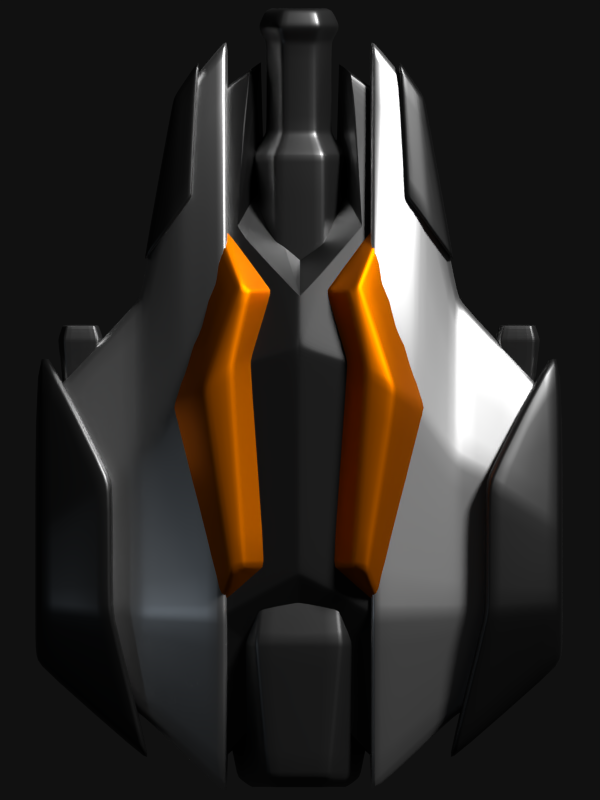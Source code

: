 # Source: blackdiamond.blend  (saved by Blender 2.93.20; exported with 4.5.12 LTS)
import bpy
from mathutils import Matrix  # noqa: F401  (used for matrix-valued properties, if any)

bpy.ops.wm.read_factory_settings(use_empty=True)
scene = bpy.context.scene
scene.name = 'Scene'

# ---- collections
col_collection_1 = bpy.data.collections.new('Collection 1'); scene.collection.children.link(col_collection_1)

# ---- materials (node trees are filled in below, after node groups)
mat_raw_metal = bpy.data.materials.new('Raw Metal')
mat_raw_metal.alpha_threshold = 0.0
mat_raw_metal.roughness = 0.5
mat_light_metal = bpy.data.materials.new('Light Metal')
mat_light_metal.alpha_threshold = 0.0
mat_light_metal.roughness = 0.5
mat_dark_metal = bpy.data.materials.new('Dark Metal')
mat_dark_metal.alpha_threshold = 0.0
mat_dark_metal.roughness = 0.5
mat_colorful_metal = bpy.data.materials.new('Colorful Metal')
mat_colorful_metal.alpha_threshold = 0.0
mat_colorful_metal.roughness = 0.5

# ---- material node trees
mat_raw_metal.use_nodes = True; mat_raw_metal.node_tree.nodes.clear()
_N = mat_raw_metal.node_tree.nodes; _L = mat_raw_metal.node_tree.links
n0 = _N.new('ShaderNodeOutputMaterial'); n0.name = 'Material Output'; n0.location = (300, 300)
n1 = _N.new('ShaderNodeBsdfPrincipled'); n1.name = 'Principled BSDF'; n1.location = (10, 300)
n1.width = 150
n1.subsurface_method = 'BURLEY'
n1.inputs[0].default_value = (0.2266, 0.2266, 0.2266, 1.0)
n1.inputs[1].default_value = 1.0
n1.inputs[2].default_value = 0.4034
n1.inputs[3].default_value = 1.45
n1.inputs[9].default_value = (1.0, 1.0, 1.0)
n1.inputs[27].default_value = (0.0, 0.0, 0.0, 1.0)
n1.inputs[28].default_value = 1.0
_L.new(n1.outputs[0], n0.inputs[0])
n0.is_active_output = True
mat_light_metal.use_nodes = True; mat_light_metal.node_tree.nodes.clear()
_N = mat_light_metal.node_tree.nodes; _L = mat_light_metal.node_tree.links
n0 = _N.new('ShaderNodeOutputMaterial'); n0.name = 'Material Output'; n0.location = (300, 300)
n1 = _N.new('ShaderNodeBsdfPrincipled'); n1.name = 'Principled BSDF'; n1.location = (10, 300)
n1.width = 150
n1.subsurface_method = 'BURLEY'
n1.inputs[0].default_value = (1.0, 1.0, 1.0, 1.0)
n1.inputs[1].default_value = 1.0
n1.inputs[2].default_value = 0.4
n1.inputs[3].default_value = 1.45
n1.inputs[9].default_value = (1.0, 1.0, 1.0)
n1.inputs[27].default_value = (0.0, 0.0, 0.0, 1.0)
n1.inputs[28].default_value = 1.0
_L.new(n1.outputs[0], n0.inputs[0])
n0.is_active_output = True
mat_dark_metal.use_nodes = True; mat_dark_metal.node_tree.nodes.clear()
_N = mat_dark_metal.node_tree.nodes; _L = mat_dark_metal.node_tree.links
n0 = _N.new('ShaderNodeOutputMaterial'); n0.name = 'Material Output'; n0.location = (300, 300)
n1 = _N.new('ShaderNodeBsdfPrincipled'); n1.name = 'Principled BSDF'; n1.location = (10, 300)
n1.width = 150
n1.subsurface_method = 'BURLEY'
n1.inputs[0].default_value = (0.1107, 0.1107, 0.1107, 1.0)
n1.inputs[1].default_value = 1.0
n1.inputs[2].default_value = 0.4
n1.inputs[3].default_value = 1.45
n1.inputs[9].default_value = (1.0, 1.0, 1.0)
n1.inputs[13].default_value = 0.7414
n1.inputs[27].default_value = (0.0, 0.0, 0.0, 1.0)
n1.inputs[28].default_value = 1.0
_L.new(n1.outputs[0], n0.inputs[0])
n0.is_active_output = True
mat_colorful_metal.use_nodes = True; mat_colorful_metal.node_tree.nodes.clear()
_N = mat_colorful_metal.node_tree.nodes; _L = mat_colorful_metal.node_tree.links
n0 = _N.new('ShaderNodeOutputMaterial'); n0.name = 'Material Output'; n0.location = (300, 300)
n1 = _N.new('ShaderNodeBsdfPrincipled'); n1.name = 'Principled BSDF'; n1.location = (10, 300)
n1.width = 150
n1.subsurface_method = 'BURLEY'
n1.inputs[0].default_value = (1.0, 0.2501, 0.0, 1.0)
n1.inputs[1].default_value = 1.0
n1.inputs[2].default_value = 0.5248
n1.inputs[3].default_value = 1.45
n1.inputs[9].default_value = (1.0, 1.0, 1.0)
n1.inputs[27].default_value = (0.0, 0.0, 0.0, 1.0)
n1.inputs[28].default_value = 1.0
_L.new(n1.outputs[0], n0.inputs[0])
n0.is_active_output = True

# ---- world
world_world = bpy.data.worlds.new('World'); scene.world = world_world
world_world.color = (0.005605, 0.005605, 0.005605)
world_world.use_sun_shadow = False
world_world.sun_shadow_jitter_overblur = 0.0
world_world.cycles.sampling_method = 'MANUAL'
world_world.cycles.sample_map_resolution = 256

# ---- cameras
cam_camera = bpy.data.cameras.new('Camera')
cam_camera.type = 'ORTHO'
cam_camera.clip_end = 100.0
cam_camera.lens = 35.0
cam_camera.sensor_width = 32.0
cam_camera.sensor_height = 18.0
cam_camera.ortho_scale = 12.0
cam_camera.dof.focus_distance = 0.0
cam_camera.dof.aperture_fstop = 128.0

# ---- lights
light_point = bpy.data.lights.new('Point', 'POINT')
light_point.color = (0.7187, 0.8527, 1.0)
light_point.transmission_factor = 0.0
light_point.energy = 100.0
light_point.shadow_buffer_clip_start = 0.5
light_point.shadow_soft_size = 0.1
light_point.shadow_maximum_resolution = 0.006
light_point.use_absolute_resolution = True
light_point.cycles.use_multiple_importance_sampling = False
light_sun = bpy.data.lights.new('Sun', 'SUN')
light_sun.transmission_factor = 0.0
light_sun.angle = 0.1993
light_sun.energy = 3.0
light_sun.shadow_buffer_clip_start = 0.5
light_sun.shadow_soft_size = 0.1
light_sun.shadow_cascade_max_distance = 1000.0
light_sun.cycles.use_multiple_importance_sampling = False

# ---- meshes
me_cone = bpy.data.meshes.new('Cone')
me_cone.from_pydata([(-0.2828, 0.659, 0.4112), (0.2814, 0.659, 0.4112), (0.5635, -0.006481, 0.4112), (0.2814, -0.672, 0.4112), (-0.0006726, -0.006481, 2.723), (-0.2828, -0.672, 0.4112), (-0.5649, -0.006481, 0.4112), (-0.2039, 0.473, -0.3206), (0.2026, 0.473, -0.3206), (0.4058, -0.006481, -0.3206), (0.2026, -0.4859, -0.3206), (-0.2039, -0.4859, -0.3206), (-0.4072, -0.006481, -0.3206), (-0.1452, 0.3345, -0.3878), (0.1439, 0.3345, -0.3878), (0.2884, -0.006481, -0.3878), (0.1439, -0.3474, -0.3878), (-0.1452, -0.3474, -0.3878), (-0.2897, -0.006481, -0.3878), (-0.1452, 0.3345, -0.05797), (0.1439, 0.3345, -0.05797), (-0.2897, -0.006481, -0.05797), (0.2884, -0.006481, -0.05797), (0.1439, -0.3474, -0.05797), (-0.1452, -0.3474, -0.05797)], [], [(0, 4, 1), (1, 4, 2), (2, 4, 3), (3, 4, 5), (5, 4, 6), (6, 4, 0), (15, 16, 23, 22), (0, 1, 8, 7), (1, 2, 9, 8), (2, 3, 10, 9), (3, 5, 11, 10), (5, 6, 12, 11), (6, 0, 7, 12), (7, 8, 14, 13), (8, 9, 15, 14), (9, 10, 16, 15), (10, 11, 17, 16), (11, 12, 18, 17), (12, 7, 13, 18), (19, 20, 22, 23, 24, 21), (18, 13, 19, 21), (16, 17, 24, 23), (14, 15, 22, 20), (13, 14, 20, 19), (17, 18, 21, 24)])
me_cone.polygons.foreach_set('use_smooth', [True] * 25)
_uv = me_cone.uv_layers.new(name='UVMap')
_uv.uv.foreach_set('vector', [0.25, 0.49, 0.25, 0.25, 0.4578, 0.37, 0.4578, 0.37, 0.25, 0.25, 0.4578, 0.13, 0.4578, 0.13, 0.25, 0.25, 0.25, 0.01, 0.25, 0.01, 0.25, 0.25, 0.04215, 0.13, 0.04215, 0.13, 0.25, 0.25, 0.04215, 0.37, 0.04215, 0.37, 0.25, 0.25, 0.25, 0.49, 0.8699, 0.1808, 0.75, 0.1115, 0.75, 0.1115, 0.8699, 0.1808, 0.75, 0.49, 0.9578, 0.37, 0.9578, 0.37, 0.75, 0.49, 0.9578, 0.37, 0.9578, 0.13, 0.9578, 0.13, 0.9578, 0.37, 0.9578, 0.13, 0.75, 0.01, 0.75, 0.01, 0.9578, 0.13, 0.75, 0.01, 0.5422, 0.13, 0.5422, 0.13, 0.75, 0.01, 0.5422, 0.13, 0.5422, 0.37, 0.5422, 0.37, 0.5422, 0.13, 0.5422, 0.37, 0.75, 0.49, 0.75, 0.49, 0.5422, 0.37, 0.75, 0.49, 0.9578, 0.37, 0.8699, 0.3192, 0.75, 0.3885, 0.9578, 0.37, 0.9578, 0.13, 0.8699, 0.1808, 0.8699, 0.3192, 0.9578, 0.13, 0.75, 0.01, 0.75, 0.1115, 0.8699, 0.1808, 0.75, 0.01, 0.5422, 0.13, 0.6301, 0.1808, 0.75, 0.1115, 0.5422, 0.13, 0.5422, 0.37, 0.6301, 0.3192, 0.6301, 0.1808, 0.5422, 0.37, 0.75, 0.49, 0.75, 0.3885, 0.6301, 0.3192, 0.75, 0.3885, 0.8699, 0.3192, 0.8699, 0.1808, 0.75, 0.1115, 0.6301, 0.1808, 0.6301, 0.3192, 0.6301, 0.3192, 0.75, 0.3885, 0.75, 0.3885, 0.6301, 0.3192, 0.75, 0.1115, 0.6301, 0.1808, 0.6301, 0.1808, 0.75, 0.1115, 0.8699, 0.3192, 0.8699, 0.1808, 0.8699, 0.1808, 0.8699, 0.3192, 0.75, 0.3885, 0.8699, 0.3192, 0.8699, 0.3192, 0.75, 0.3885, 0.6301, 0.1808, 0.6301, 0.3192, 0.6301, 0.3192, 0.6301, 0.1808])
me_cone.materials.append(mat_raw_metal)
me_cone.use_remesh_preserve_volume = False
me_cone.use_remesh_preserve_attributes = False
me_cone.use_mirror_vertex_groups = False
me_cone.update()
me_cube_005 = bpy.data.meshes.new('Cube.005')
me_cube_005.from_pydata([(0.7839, -3.023, -0.3307), (0.7839, -3.023, 0.3307), (0.7839, 3.258, -0.4297), (0.7839, 3.258, -0.07902), (2.744, -1.952, -0.126), (2.744, -1.952, 0.126), (2.744, 0.3149, -0.126), (2.744, 0.3149, 0.126), (0.7839, 0.8019, -0.8936), (0.7839, -1.532, -0.8936), (0.7839, -1.532, 0.8936), (0.7839, 0.8019, 0.8936), (2.744, -1.384, -0.3404), (2.744, -0.5785, -0.3404), (2.744, -0.5785, 0.3404), (2.744, -1.384, 0.3404), (1.764, 1.084, -0.1204), (1.764, 1.084, 0.1204), (1.764, -2.332, -0.1825), (1.764, -2.332, 0.1825), (1.764, -0.2543, 0.4931), (1.764, -1.509, 0.4931), (1.764, -0.2543, -0.4931), (1.764, -1.509, -0.4931), (1.347, 2.744, -0.275), (1.274, -2.678, 0.2566), (1.274, 0.2738, -0.6933), (1.274, -1.52, -0.6933), (1.347, 2.744, 0.02069), (1.274, -2.678, -0.2566), (1.274, 0.2738, 0.6933), (1.274, -1.52, 0.6933)], [], [(8, 11, 3, 2), (12, 15, 5, 4), (16, 17, 7, 6), (29, 25, 1, 0), (23, 12, 4, 18), (31, 10, 1, 25), (28, 3, 11, 30), (30, 11, 10, 31), (16, 6, 13, 22), (6, 7, 14, 13), (13, 14, 15, 12), (0, 1, 10, 9), (9, 10, 11, 8), (22, 13, 12, 23), (26, 22, 23, 27), (24, 16, 22, 26), (14, 20, 21, 15), (7, 17, 20, 14), (15, 21, 19, 5), (27, 23, 18, 29), (4, 5, 19, 18), (24, 28, 17, 16), (2, 3, 28, 24), (9, 27, 29, 0), (2, 24, 26, 8), (8, 26, 27, 9), (20, 30, 31, 21), (17, 28, 30, 20), (21, 31, 25, 19), (18, 19, 25, 29)])
me_cube_005.polygons.foreach_set('use_smooth', [True] * 30)
_uv = me_cube_005.uv_layers.new(name='UVMap')
_uv.uv.foreach_set('vector', [0.375, 0.1439, 0.625, 0.1439, 0.625, 0.25, 0.375, 0.25, 0.375, 0.6667, 0.625, 0.6667, 0.625, 0.75, 0.375, 0.75, 0.375, 0.375, 0.625, 0.375, 0.625, 0.5, 0.375, 0.5, 0.375, 0.9375, 0.625, 0.9375, 0.625, 1.0, 0.375, 1.0, 0.25, 0.6667, 0.375, 0.6667, 0.375, 0.75, 0.25, 0.75, 0.8125, 0.6667, 0.875, 0.6667, 0.875, 0.75, 0.8125, 0.75, 0.8125, 0.5, 0.875, 0.5, 0.875, 0.6061, 0.8125, 0.6004, 0.8125, 0.6004, 0.875, 0.6061, 0.875, 0.6667, 0.8125, 0.6667, 0.25, 0.5, 0.375, 0.5, 0.375, 0.5833, 0.25, 0.5947, 0.375, 0.5, 0.625, 0.5, 0.625, 0.5833, 0.375, 0.5833, 0.375, 0.5833, 0.625, 0.5833, 0.625, 0.6667, 0.375, 0.6667, 0.375, 0.0, 0.625, 0.0, 0.625, 0.08333, 0.375, 0.08333, 0.375, 0.08333, 0.625, 0.08333, 0.625, 0.1439, 0.375, 0.1439, 0.25, 0.5947, 0.375, 0.5833, 0.375, 0.6667, 0.25, 0.6667, 0.1875, 0.6004, 0.25, 0.5947, 0.25, 0.6667, 0.1875, 0.6667, 0.1875, 0.5, 0.25, 0.5, 0.25, 0.5947, 0.1875, 0.6004, 0.625, 0.5833, 0.75, 0.5947, 0.75, 0.6667, 0.625, 0.6667, 0.625, 0.5, 0.75, 0.5, 0.75, 0.5947, 0.625, 0.5833, 0.625, 0.6667, 0.75, 0.6667, 0.75, 0.75, 0.625, 0.75, 0.1875, 0.6667, 0.25, 0.6667, 0.25, 0.75, 0.1875, 0.75, 0.375, 0.75, 0.625, 0.75, 0.625, 0.875, 0.375, 0.875, 0.375, 0.3125, 0.625, 0.3125, 0.625, 0.375, 0.375, 0.375, 0.375, 0.25, 0.625, 0.25, 0.625, 0.3125, 0.375, 0.3125, 0.125, 0.6667, 0.1875, 0.6667, 0.1875, 0.75, 0.125, 0.75, 0.125, 0.5, 0.1875, 0.5, 0.1875, 0.6004, 0.125, 0.6061, 0.125, 0.6061, 0.1875, 0.6004, 0.1875, 0.6667, 0.125, 0.6667, 0.75, 0.5947, 0.8125, 0.6004, 0.8125, 0.6667, 0.75, 0.6667, 0.75, 0.5, 0.8125, 0.5, 0.8125, 0.6004, 0.75, 0.5947, 0.75, 0.6667, 0.8125, 0.6667, 0.8125, 0.75, 0.75, 0.75, 0.375, 0.875, 0.625, 0.875, 0.625, 0.9375, 0.375, 0.9375])
me_cube_005.materials.append(mat_light_metal)
me_cube_005.use_remesh_preserve_volume = False
me_cube_005.use_remesh_preserve_attributes = False
me_cube_005.use_mirror_vertex_groups = False
me_cube_005.update()
me_cube_004 = bpy.data.meshes.new('Cube.004')
me_cube_004.from_pydata([(-0.9045, -2.728, -0.346), (-0.9045, -2.728, 0.3462), (-0.9045, 3.542, -0.4486), (-0.9045, 3.542, -0.06047), (0.8981, -2.728, -0.346), (0.8981, -2.728, 0.3462), (0.8981, 3.542, -0.4486), (0.8981, 3.542, -0.06047), (-0.003215, 4.078, -0.422), (-0.003215, 4.078, -0.08703), (-0.003215, -2.003, -0.4112), (-0.003215, -2.003, 0.4114), (-0.9045, 1.427, -0.7949), (-0.9045, -1.354, -0.7949), (-0.9045, -1.354, 0.7951), (-0.9045, 0.939, 0.7951), (0.8981, -1.354, -0.7949), (0.8981, 1.427, -0.7949), (0.8981, 0.939, 0.7951), (0.8981, -1.354, 0.7951), (-0.003215, 1.167, 0.8945), (-0.003215, -0.9378, 0.8945), (-0.003215, 1.718, -1.006), (-0.003215, -0.9378, -1.006)], [], [(12, 15, 3, 2), (8, 9, 7, 6), (16, 19, 5, 4), (10, 11, 1, 0), (16, 10, 23), (14, 11, 21), (19, 11, 5), (13, 10, 0), (4, 5, 11, 10), (2, 3, 9, 8), (2, 22, 12), (12, 22, 23, 13), (7, 20, 18), (18, 20, 21, 19), (3, 20, 9), (20, 15, 14, 21), (6, 22, 8), (22, 17, 16, 23), (6, 7, 18, 17), (17, 18, 19, 16), (0, 1, 14, 13), (13, 14, 15, 12), (7, 9, 20), (3, 15, 20), (2, 8, 22), (6, 17, 22), (16, 4, 10), (14, 1, 11), (19, 21, 11), (13, 23, 10)])
_uv = me_cube_004.uv_layers.new(name='UVMap')
_uv.uv.foreach_set('vector', [0.375, 0.1411, 0.625, 0.1411, 0.625, 0.25, 0.375, 0.25, 0.375, 0.375, 0.625, 0.375, 0.625, 0.5, 0.375, 0.5, 0.375, 0.6667, 0.625, 0.6667, 0.625, 0.75, 0.375, 0.75, 0.375, 0.875, 0.625, 0.875, 0.625, 1.0, 0.375, 1.0, 0.375, 0.6667, 0.25, 0.75, 0.25, 0.6667, 0.875, 0.6667, 0.75, 0.75, 0.75, 0.6667, 0.625, 0.6667, 0.75, 0.75, 0.625, 0.75, 0.125, 0.6667, 0.25, 0.75, 0.125, 0.75, 0.375, 0.75, 0.625, 0.75, 0.625, 0.875, 0.375, 0.875, 0.375, 0.25, 0.625, 0.25, 0.625, 0.375, 0.375, 0.375, 0.125, 0.5, 0.25, 0.5833, 0.125, 0.6089, 0.125, 0.6089, 0.25, 0.5833, 0.25, 0.6667, 0.125, 0.6667, 0.625, 0.5, 0.75, 0.5833, 0.625, 0.6089, 0.625, 0.6089, 0.75, 0.5833, 0.75, 0.6667, 0.625, 0.6667, 0.875, 0.5, 0.75, 0.5833, 0.75, 0.5, 0.75, 0.5833, 0.875, 0.6089, 0.875, 0.6667, 0.75, 0.6667, 0.375, 0.5, 0.25, 0.5833, 0.25, 0.5, 0.25, 0.5833, 0.375, 0.6089, 0.375, 0.6667, 0.25, 0.6667, 0.375, 0.5, 0.625, 0.5, 0.625, 0.6089, 0.375, 0.6089, 0.375, 0.6089, 0.625, 0.6089, 0.625, 0.6667, 0.375, 0.6667, 0.375, 0.0, 0.625, 0.0, 0.625, 0.08333, 0.375, 0.08333, 0.375, 0.08333, 0.625, 0.08333, 0.625, 0.1411, 0.375, 0.1411, 0.625, 0.5, 0.75, 0.5, 0.75, 0.5833, 0.875, 0.5, 0.875, 0.6089, 0.75, 0.5833, 0.125, 0.5, 0.25, 0.5, 0.25, 0.5833, 0.375, 0.5, 0.375, 0.6089, 0.25, 0.5833, 0.375, 0.6667, 0.375, 0.75, 0.25, 0.75, 0.875, 0.6667, 0.875, 0.75, 0.75, 0.75, 0.625, 0.6667, 0.75, 0.6667, 0.75, 0.75, 0.125, 0.6667, 0.25, 0.6667, 0.25, 0.75])
me_cube_004.materials.append(mat_dark_metal)
me_cube_004.use_remesh_preserve_volume = False
me_cube_004.use_remesh_preserve_attributes = False
me_cube_004.use_mirror_vertex_groups = False
me_cube_004.update()
me_cylinder_004 = bpy.data.meshes.new('Cylinder.004')
me_cylinder_004.from_pydata([(-0.3964, -1.995e-07, -1.237), (-0.3158, -2.648e-07, -0.06719), (-0.1982, 0.3433, -1.237), (-0.1579, 0.2735, -0.06719), (0.1982, 0.3433, -1.237), (0.1579, 0.2735, -0.0672), (0.3964, -3.718e-07, -1.237), (0.3158, -2.648e-07, -0.0672), (0.1982, -0.3433, -1.237), (0.1579, -0.2735, -0.06719), (-0.1982, -0.3433, -1.237), (-0.1579, -0.2735, -0.06719), (-0.1579, 0.2735, -1.066), (0.1579, 0.2735, -1.066), (0.3158, -2.078e-07, -1.066), (0.1579, -0.2735, -1.066), (-0.1579, -0.2735, -1.066), (-0.3158, -2.078e-07, -1.066), (-0.2148, -1.991e-07, -1.439), (-0.1074, 0.1861, -1.439), (0.1074, 0.1861, -1.439), (0.2148, -3.714e-07, -1.439), (0.1074, -0.1861, -1.439), (-0.1074, -0.1861, -1.439), (-0.2359, 0.4087, 0.1748), (-0.4719, 8.705e-08, 0.1748), (0.2359, 0.4087, 0.1748), (0.4719, 8.705e-08, 0.1748), (0.2359, -0.4087, 0.1748), (-0.2359, -0.4087, 0.1748), (-0.2359, 0.4087, 2.776), (-0.4719, 4.963e-07, 2.776), (0.2359, 0.4087, 2.776), (0.4719, 4.963e-07, 2.776), (0.2359, -0.4087, 2.776), (-0.2359, -0.4087, 2.776), (-0.06134, 0.1063, 3.273), (-0.1227, 1.02e-06, 3.273), (0.06135, 0.1063, 3.273), (0.1227, 8.554e-07, 3.273), (0.06135, -0.1063, 3.273), (-0.06134, -0.1063, 3.273), (-0.3158, -1.991e-07, -1.439), (-0.1579, 0.2735, -1.439), (0.1579, 0.2735, -1.439), (0.3158, -3.714e-07, -1.439), (0.1579, -0.2735, -1.439), (-0.1579, -0.2735, -1.439), (-0.2148, -1.924e-07, -0.923), (-0.1074, 0.1861, -0.923), (0.1074, 0.1861, -0.923), (0.2148, -1.924e-07, -0.923), (0.1074, -0.1861, -0.923), (-0.1074, -0.1861, -0.923)], [], [(7, 5, 26, 27), (8, 10, 47, 46), (11, 1, 17, 16), (9, 11, 16, 15), (7, 9, 15, 14), (5, 7, 14, 13), (3, 5, 13, 12), (17, 1, 3, 12), (0, 17, 12, 2), (2, 12, 13, 4), (4, 13, 14, 6), (6, 14, 15, 8), (8, 15, 16, 10), (10, 16, 17, 0), (19, 20, 50, 49), (0, 2, 43, 42), (4, 6, 45, 44), (10, 0, 42, 47), (6, 8, 46, 45), (2, 4, 44, 43), (24, 25, 31, 30), (1, 11, 29, 25), (3, 1, 25, 24), (9, 7, 27, 28), (5, 3, 24, 26), (11, 9, 28, 29), (35, 34, 40, 41), (25, 29, 35, 31), (28, 27, 33, 34), (26, 24, 30, 32), (29, 28, 34, 35), (27, 26, 32, 33), (36, 37, 41, 40, 39, 38), (33, 32, 38, 39), (30, 31, 37, 36), (31, 35, 41, 37), (34, 33, 39, 40), (32, 30, 36, 38), (19, 18, 42, 43), (20, 19, 43, 44), (21, 20, 44, 45), (22, 21, 45, 46), (23, 22, 46, 47), (18, 23, 47, 42), (48, 49, 50, 51, 52, 53), (22, 23, 53, 52), (20, 21, 51, 50), (18, 19, 49, 48), (23, 18, 48, 53), (21, 22, 52, 51)])
me_cylinder_004.polygons.foreach_set('use_smooth', [True] * 50)
_uv = me_cylinder_004.uv_layers.new(name='UVMap')
_uv.uv.foreach_set('vector', [0.5, 1.0, 0.6667, 1.0, 0.6667, 1.0, 0.5, 1.0, 0.3333, 0.5, 0.1667, 0.5, 0.1667, 0.5, 0.3333, 0.5, 0.1667, 1.0, -8.941e-08, 1.0, -8.941e-08, 0.5148, 0.1667, 0.5148, 0.3333, 1.0, 0.1667, 1.0, 0.1667, 0.5148, 0.3333, 0.5148, 0.5, 1.0, 0.3333, 1.0, 0.3333, 0.5148, 0.5, 0.5148, 0.6667, 1.0, 0.5, 1.0, 0.5, 0.5148, 0.6667, 0.5148, 0.8333, 1.0, 0.6667, 1.0, 0.6667, 0.5148, 0.8333, 0.5148, 1.0, 0.5148, 1.0, 1.0, 0.8333, 1.0, 0.8333, 0.5148, 1.0, 0.5, 1.0, 0.5148, 0.8333, 0.5148, 0.8333, 0.5, 0.8333, 0.5, 0.8333, 0.5148, 0.6667, 0.5148, 0.6667, 0.5, 0.6667, 0.5, 0.6667, 0.5148, 0.5, 0.5148, 0.5, 0.5, 0.5, 0.5, 0.5, 0.5148, 0.3333, 0.5148, 0.3333, 0.5, 0.3333, 0.5, 0.3333, 0.5148, 0.1667, 0.5148, 0.1667, 0.5, 0.1667, 0.5, 0.1667, 0.5148, -8.941e-08, 0.5148, -8.941e-08, 0.5, 0.8914, 0.3316, 0.8914, 0.1684, 0.8914, 0.1684, 0.8914, 0.3316, 1.0, 0.5, 0.8333, 0.5, 0.8333, 0.5, 1.0, 0.5, 0.6667, 0.5, 0.5, 0.5, 0.5, 0.5, 0.6667, 0.5, 0.1667, 0.5, -8.941e-08, 0.5, -8.941e-08, 0.5, 0.1667, 0.5, 0.5, 0.5, 0.3333, 0.5, 0.3333, 0.5, 0.5, 0.5, 0.8333, 0.5, 0.6667, 0.5, 0.6667, 0.5, 0.8333, 0.5, 0.8333, 1.0, 1.0, 1.0, 1.0, 1.0, 0.8333, 1.0, -8.941e-08, 1.0, 0.1667, 1.0, 0.1667, 1.0, -8.941e-08, 1.0, 0.8333, 1.0, 1.0, 1.0, 1.0, 1.0, 0.8333, 1.0, 0.3333, 1.0, 0.5, 1.0, 0.5, 1.0, 0.3333, 1.0, 0.6667, 1.0, 0.8333, 1.0, 0.8333, 1.0, 0.6667, 1.0, 0.1667, 1.0, 0.3333, 1.0, 0.3333, 1.0, 0.1667, 1.0, 0.1667, 1.0, 0.3333, 1.0, 0.3333, 1.0, 0.1667, 1.0, -8.941e-08, 1.0, 0.1667, 1.0, 0.1667, 1.0, -8.941e-08, 1.0, 0.3333, 1.0, 0.5, 1.0, 0.5, 1.0, 0.3333, 1.0, 0.6667, 1.0, 0.8333, 1.0, 0.8333, 1.0, 0.6667, 1.0, 0.1667, 1.0, 0.3333, 1.0, 0.3333, 1.0, 0.1667, 1.0, 0.5, 1.0, 0.6667, 1.0, 0.6667, 1.0, 0.5, 1.0, 0.4578, 0.37, 0.25, 0.49, 0.04215, 0.37, 0.04215, 0.13, 0.25, 0.01, 0.4578, 0.13, 0.5, 1.0, 0.6667, 1.0, 0.6667, 1.0, 0.5, 1.0, 0.8333, 1.0, 1.0, 1.0, 1.0, 1.0, 0.8333, 1.0, -8.941e-08, 1.0, 0.1667, 1.0, 0.1667, 1.0, -8.941e-08, 1.0, 0.3333, 1.0, 0.5, 1.0, 0.5, 1.0, 0.3333, 1.0, 0.6667, 1.0, 0.8333, 1.0, 0.8333, 1.0, 0.6667, 1.0, 0.8914, 0.3316, 0.75, 0.4133, 0.75, 0.49, 0.9578, 0.37, 0.8914, 0.1684, 0.8914, 0.3316, 0.9578, 0.37, 0.9578, 0.13, 0.75, 0.08675, 0.8914, 0.1684, 0.9578, 0.13, 0.75, 0.01, 0.6086, 0.1684, 0.75, 0.08675, 0.75, 0.01, 0.5422, 0.13, 0.6086, 0.3316, 0.6086, 0.1684, 0.5422, 0.13, 0.5422, 0.37, 0.75, 0.4133, 0.6086, 0.3316, 0.5422, 0.37, 0.75, 0.49, 0.75, 0.4133, 0.8914, 0.3316, 0.8914, 0.1684, 0.75, 0.08675, 0.6086, 0.1684, 0.6086, 0.3316, 0.6086, 0.1684, 0.6086, 0.3316, 0.6086, 0.3316, 0.6086, 0.1684, 0.8914, 0.1684, 0.75, 0.08675, 0.75, 0.08675, 0.8914, 0.1684, 0.75, 0.4133, 0.8914, 0.3316, 0.8914, 0.3316, 0.75, 0.4133, 0.6086, 0.3316, 0.75, 0.4133, 0.75, 0.4133, 0.6086, 0.3316, 0.75, 0.08675, 0.6086, 0.1684, 0.6086, 0.1684, 0.75, 0.08675])
me_cylinder_004.materials.append(mat_raw_metal)
me_cylinder_004.use_remesh_preserve_volume = False
me_cylinder_004.use_remesh_preserve_attributes = False
me_cylinder_004.use_mirror_vertex_groups = False
me_cylinder_004.update()
me_cylinder_001 = bpy.data.meshes.new('Cylinder.001')
me_cylinder_001.from_pydata([(3.152, -1.301, -0.2101), (3.228, -1.301, 0.5719), (3.246, -1.107, -0.2101), (3.303, -1.146, 0.5719), (3.812, -1.107, -0.2101), (3.755, -1.146, 0.5719), (3.906, -1.301, -0.2101), (3.829, -1.301, 0.5719), (3.812, -1.495, -0.2101), (3.755, -1.455, 0.5719), (3.246, -1.495, -0.2101), (3.303, -1.455, 0.5719), (3.303, -1.146, 0.3497), (3.755, -1.146, 0.3497), (3.829, -1.301, 0.3497), (3.755, -1.455, 0.3497), (3.303, -1.455, 0.3497), (3.228, -1.301, 0.3497), (3.192, -1.07, 1.202), (3.08, -1.301, 1.202), (3.866, -1.07, 1.202), (3.978, -1.301, 1.202), (3.866, -1.532, 1.202), (3.192, -1.532, 1.202), (3.192, -1.07, 1.835), (3.08, -1.301, 1.835), (3.866, -1.07, 1.835), (3.978, -1.301, 1.835), (3.866, -1.532, 1.835), (3.192, -1.532, 1.835), (3.441, -1.241, 2.333), (3.412, -1.301, 2.333), (3.617, -1.241, 2.333), (3.646, -1.301, 2.333), (3.617, -1.361, 2.333), (3.441, -1.361, 2.333), (3.228, -1.301, -0.412), (3.303, -1.146, -0.412), (3.755, -1.146, -0.412), (3.829, -1.301, -0.412), (3.755, -1.455, -0.412), (3.303, -1.455, -0.412)], [], [(7, 5, 20, 21), (8, 10, 41, 40), (11, 1, 17, 16), (9, 11, 16, 15), (7, 9, 15, 14), (5, 7, 14, 13), (3, 5, 13, 12), (17, 1, 3, 12), (0, 17, 12, 2), (2, 12, 13, 4), (4, 13, 14, 6), (6, 14, 15, 8), (8, 15, 16, 10), (10, 16, 17, 0), (0, 2, 37, 36), (4, 6, 39, 38), (10, 0, 36, 41), (6, 8, 40, 39), (2, 4, 38, 37), (18, 19, 25, 24), (1, 11, 23, 19), (3, 1, 19, 18), (9, 7, 21, 22), (5, 3, 18, 20), (11, 9, 22, 23), (29, 28, 34, 35), (19, 23, 29, 25), (22, 21, 27, 28), (20, 18, 24, 26), (23, 22, 28, 29), (21, 20, 26, 27), (30, 31, 35, 34, 33, 32), (27, 26, 32, 33), (24, 25, 31, 30), (25, 29, 35, 31), (28, 27, 33, 34), (26, 24, 30, 32), (36, 37, 38, 39, 40, 41)])
_uv = me_cylinder_001.uv_layers.new(name='UVMap')
_uv.uv.foreach_set('vector', [0.5, 1.0, 0.6667, 1.0, 0.6667, 1.0, 0.5, 1.0, 0.3333, 0.5, 0.1667, 0.5, 0.1667, 0.5, 0.3333, 0.5, 0.1667, 1.0, -8.941e-08, 1.0, -8.941e-08, 0.5148, 0.1667, 0.5148, 0.3333, 1.0, 0.1667, 1.0, 0.1667, 0.5148, 0.3333, 0.5148, 0.5, 1.0, 0.3333, 1.0, 0.3333, 0.5148, 0.5, 0.5148, 0.6667, 1.0, 0.5, 1.0, 0.5, 0.5148, 0.6667, 0.5148, 0.8333, 1.0, 0.6667, 1.0, 0.6667, 0.5148, 0.8333, 0.5148, 1.0, 0.5148, 1.0, 1.0, 0.8333, 1.0, 0.8333, 0.5148, 1.0, 0.5, 1.0, 0.5148, 0.8333, 0.5148, 0.8333, 0.5, 0.8333, 0.5, 0.8333, 0.5148, 0.6667, 0.5148, 0.6667, 0.5, 0.6667, 0.5, 0.6667, 0.5148, 0.5, 0.5148, 0.5, 0.5, 0.5, 0.5, 0.5, 0.5148, 0.3333, 0.5148, 0.3333, 0.5, 0.3333, 0.5, 0.3333, 0.5148, 0.1667, 0.5148, 0.1667, 0.5, 0.1667, 0.5, 0.1667, 0.5148, -8.941e-08, 0.5148, -8.941e-08, 0.5, 1.0, 0.5, 0.8333, 0.5, 0.8333, 0.5, 1.0, 0.5, 0.6667, 0.5, 0.5, 0.5, 0.5, 0.5, 0.6667, 0.5, 0.1667, 0.5, -8.941e-08, 0.5, -8.941e-08, 0.5, 0.1667, 0.5, 0.5, 0.5, 0.3333, 0.5, 0.3333, 0.5, 0.5, 0.5, 0.8333, 0.5, 0.6667, 0.5, 0.6667, 0.5, 0.8333, 0.5, 0.8333, 1.0, 1.0, 1.0, 1.0, 1.0, 0.8333, 1.0, -8.941e-08, 1.0, 0.1667, 1.0, 0.1667, 1.0, -8.941e-08, 1.0, 0.8333, 1.0, 1.0, 1.0, 1.0, 1.0, 0.8333, 1.0, 0.3333, 1.0, 0.5, 1.0, 0.5, 1.0, 0.3333, 1.0, 0.6667, 1.0, 0.8333, 1.0, 0.8333, 1.0, 0.6667, 1.0, 0.1667, 1.0, 0.3333, 1.0, 0.3333, 1.0, 0.1667, 1.0, 0.1667, 1.0, 0.3333, 1.0, 0.3333, 1.0, 0.1667, 1.0, -8.941e-08, 1.0, 0.1667, 1.0, 0.1667, 1.0, -8.941e-08, 1.0, 0.3333, 1.0, 0.5, 1.0, 0.5, 1.0, 0.3333, 1.0, 0.6667, 1.0, 0.8333, 1.0, 0.8333, 1.0, 0.6667, 1.0, 0.1667, 1.0, 0.3333, 1.0, 0.3333, 1.0, 0.1667, 1.0, 0.5, 1.0, 0.6667, 1.0, 0.6667, 1.0, 0.5, 1.0, 0.4578, 0.37, 0.25, 0.49, 0.04215, 0.37, 0.04215, 0.13, 0.25, 0.01, 0.4578, 0.13, 0.5, 1.0, 0.6667, 1.0, 0.6667, 1.0, 0.5, 1.0, 0.8333, 1.0, 1.0, 1.0, 1.0, 1.0, 0.8333, 1.0, -8.941e-08, 1.0, 0.1667, 1.0, 0.1667, 1.0, -8.941e-08, 1.0, 0.3333, 1.0, 0.5, 1.0, 0.5, 1.0, 0.3333, 1.0, 0.6667, 1.0, 0.8333, 1.0, 0.8333, 1.0, 0.6667, 1.0, 0.75, 0.49, 0.9578, 0.37, 0.9578, 0.13, 0.75, 0.01, 0.5422, 0.13, 0.5422, 0.37])
me_cylinder_001.materials.append(mat_raw_metal)
me_cylinder_001.use_remesh_preserve_volume = False
me_cylinder_001.use_remesh_preserve_attributes = False
me_cylinder_001.use_mirror_vertex_groups = False
me_cylinder_001.update()
me_cube = bpy.data.meshes.new('Cube')
me_cube.from_pydata([(0.9272, -2.02, -1.507), (0.975, -2.02, 1.522), (0.8261, 0.9704, -1.257), (0.866, 0.9704, 1.272), (1.25, -2.02, -1.507), (1.25, -2.02, 1.522), (1.095, 0.9704, -1.257), (1.095, 0.9704, 1.272), (-0.9959, -1.951, 0.007446), (-0.7789, 0.9125, 0.007446), (1.867, 2.156, 0.007446), (2.175, -3.441, 0.007446), (1.312, 0.06048, -1.507), (1.232, 0.09051, 1.522), (1.772, -0.1117, -1.507), (1.772, -0.1117, 1.522), (3.088, -0.605, 0.007446), (-0.4236, 0.7107, 0.007446)], [], [(17, 13, 3, 9), (9, 3, 7, 10), (16, 15, 5, 11), (11, 5, 1, 8), (12, 14, 4, 0), (15, 13, 1, 5), (4, 11, 8, 0), (14, 16, 11, 4), (2, 9, 10, 6), (12, 17, 9, 2), (0, 8, 17, 12), (6, 10, 16, 14), (7, 3, 13, 15), (2, 6, 14, 12), (10, 7, 15, 16), (8, 1, 13, 17)])
me_cube.polygons.foreach_set('use_smooth', [True] * 16)
_uv = me_cube.uv_layers.new(name='UVMap')
_uv.uv.foreach_set('vector', [0.5, 0.125, 0.625, 0.125, 0.625, 0.25, 0.5, 0.25, 0.5, 0.25, 0.625, 0.25, 0.625, 0.5, 0.5, 0.5, 0.5, 0.625, 0.625, 0.625, 0.625, 0.75, 0.5, 0.75, 0.5, 0.75, 0.625, 0.75, 0.625, 1.0, 0.5, 1.0, 0.125, 0.625, 0.375, 0.625, 0.375, 0.75, 0.125, 0.75, 0.625, 0.625, 0.875, 0.625, 0.875, 0.75, 0.625, 0.75, 0.375, 0.75, 0.5, 0.75, 0.5, 1.0, 0.375, 1.0, 0.375, 0.625, 0.5, 0.625, 0.5, 0.75, 0.375, 0.75, 0.375, 0.25, 0.5, 0.25, 0.5, 0.5, 0.375, 0.5, 0.375, 0.125, 0.5, 0.125, 0.5, 0.25, 0.375, 0.25, 0.375, 0.0, 0.5, 0.0, 0.5, 0.125, 0.375, 0.125, 0.375, 0.5, 0.5, 0.5, 0.5, 0.625, 0.375, 0.625, 0.625, 0.5, 0.875, 0.5, 0.875, 0.625, 0.625, 0.625, 0.125, 0.5, 0.375, 0.5, 0.375, 0.625, 0.125, 0.625, 0.5, 0.5, 0.625, 0.5, 0.625, 0.625, 0.5, 0.625, 0.5, 0.0, 0.625, 0.0, 0.625, 0.125, 0.5, 0.125])
me_cube.materials.append(mat_colorful_metal)
me_cube.use_remesh_preserve_volume = False
me_cube.use_remesh_preserve_attributes = False
me_cube.use_mirror_vertex_groups = False
me_cube.update()
me_cube_006 = bpy.data.meshes.new('Cube.006')
me_cube_006.from_pydata([(2.932, -1.912, -0.1381), (2.932, -1.912, 0.109), (2.932, 0.8766, -0.01454), (2.932, -1.459, -0.3485), (2.932, -0.8174, -0.3485), (2.932, -0.8174, 0.3194), (2.932, -1.459, 0.3194), (1.647, -2.751, -0.2334), (1.647, -2.751, 0.2043), (2.06, -0.4055, 0.5759), (2.06, -1.505, 0.5759), (2.06, -0.4055, -0.605), (2.06, -1.505, -0.605)], [], [(3, 6, 1, 0), (12, 3, 0, 7), (9, 11, 12, 10), (2, 4, 11), (2, 5, 4), (4, 5, 6, 3), (10, 12, 7, 8), (11, 4, 3, 12), (5, 9, 10, 6), (2, 9, 5), (6, 10, 8, 1), (0, 1, 8, 7), (9, 2, 11)])
me_cube_006.polygons.foreach_set('use_smooth', [True] * 13)
_uv = me_cube_006.uv_layers.new(name='UVMap')
_uv.uv.foreach_set('vector', [0.375, 0.6667, 0.625, 0.6667, 0.625, 0.75, 0.375, 0.75, 0.25, 0.6667, 0.375, 0.6667, 0.375, 0.75, 0.25, 0.75, 0.75, 0.5947, 0.25, 0.5947, 0.25, 0.6667, 0.75, 0.6667, 0.375, 0.5, 0.375, 0.5833, 0.25, 0.5947, 0.625, 0.5, 0.625, 0.5833, 0.375, 0.5833, 0.375, 0.5833, 0.625, 0.5833, 0.625, 0.6667, 0.375, 0.6667, 0.75, 0.6667, 0.25, 0.6667, 0.375, 0.875, 0.75, 0.75, 0.25, 0.5947, 0.375, 0.5833, 0.375, 0.6667, 0.25, 0.6667, 0.625, 0.5833, 0.75, 0.5947, 0.75, 0.6667, 0.625, 0.6667, 0.625, 0.5, 0.75, 0.5947, 0.625, 0.5833, 0.625, 0.6667, 0.75, 0.6667, 0.75, 0.75, 0.625, 0.75, 0.375, 0.75, 0.625, 0.75, 0.625, 0.875, 0.375, 0.875, 0.75, 0.5947, 0.375, 0.5, 0.25, 0.5947])
me_cube_006.materials.append(mat_dark_metal)
me_cube_006.use_remesh_preserve_volume = False
me_cube_006.use_remesh_preserve_attributes = False
me_cube_006.use_mirror_vertex_groups = False
me_cube_006.update()
me_cube_007 = bpy.data.meshes.new('Cube.007')
me_cube_007.from_pydata([(2.781, 2.698, -0.6273), (2.781, 2.694, 0.09411), (2.247, 5.176, -0.743), (2.247, 5.171, -0.1965), (1.896, 3.68, -1.036), (1.896, 3.68, 0.3655), (1.77, 5.765, -0.743), (1.77, 5.765, -0.1965), (2.008, 5.471, -0.743), (2.008, 5.468, -0.1965), (2.339, 3.189, -0.9295), (2.339, 3.187, 0.3277)], [], [(0, 1, 3, 2), (8, 9, 7, 6), (6, 7, 5, 4), (10, 11, 1, 0), (8, 6, 4, 10), (9, 3, 1, 11), (7, 9, 11, 5), (2, 8, 10, 0), (4, 5, 11, 10), (2, 3, 9, 8)])
me_cube_007.polygons.foreach_set('use_smooth', [True] * 10)
_uv = me_cube_007.uv_layers.new(name='UVMap')
_uv.uv.foreach_set('vector', [0.375, 0.0, 0.625, 0.0, 0.625, 0.25, 0.375, 0.25, 0.375, 0.375, 0.625, 0.375, 0.625, 0.5, 0.375, 0.5, 0.375, 0.5, 0.625, 0.5, 0.625, 0.75, 0.375, 0.75, 0.375, 0.875, 0.625, 0.875, 0.625, 1.0, 0.375, 1.0, 0.25, 0.5, 0.375, 0.5, 0.375, 0.75, 0.25, 0.75, 0.75, 0.5, 0.875, 0.5, 0.875, 0.75, 0.75, 0.75, 0.625, 0.5, 0.75, 0.5, 0.75, 0.75, 0.625, 0.75, 0.125, 0.5, 0.25, 0.5, 0.25, 0.75, 0.125, 0.75, 0.375, 0.75, 0.625, 0.75, 0.625, 0.875, 0.375, 0.875, 0.375, 0.25, 0.625, 0.25, 0.625, 0.375, 0.375, 0.375])
me_cube_007.materials.append(mat_dark_metal)
me_cube_007.use_remesh_preserve_volume = False
me_cube_007.use_remesh_preserve_attributes = False
me_cube_007.use_mirror_vertex_groups = False
me_cube_007.update()
me_cube_002 = bpy.data.meshes.new('Cube.002')
me_cube_002.from_pydata([(-1.318, -4.78, -1.989), (-1.318, -4.78, 1.791), (-1.639, 0.5676, -1.989), (-1.639, 0.5676, 1.791), (1.318, -4.78, -1.989), (1.318, -4.78, 1.791), (1.639, 0.5676, -1.989), (1.639, 0.5676, 1.791), (-0.5974, -3.523, -0.09863), (-0.7426, 1.825, -0.09863), (0.7426, 1.825, -0.09863), (0.5974, -3.523, -0.09863), (0.0, 1.182, -1.989), (0.0, 1.182, 1.791), (0.0, -5.622, -1.989), (0.0, -5.622, 1.791), (0.0, -4.023, -0.09863), (0.0, 2.781, -0.09863)], [], [(8, 1, 3, 9), (17, 13, 7, 10), (10, 7, 5, 11), (16, 15, 1, 8), (12, 6, 4, 14), (13, 3, 1, 15), (14, 16, 8, 0), (6, 10, 11, 4), (12, 17, 10, 6), (0, 8, 9, 2), (2, 9, 17, 12), (4, 11, 16, 14), (7, 13, 15, 5), (2, 12, 14, 0), (11, 5, 15, 16), (9, 3, 13, 17)])
_uv = me_cube_002.uv_layers.new(name='UVMap')
_uv.uv.foreach_set('vector', [0.5, 0.0, 0.625, 0.0, 0.625, 0.25, 0.5, 0.25, 0.5, 0.375, 0.625, 0.375, 0.625, 0.5, 0.5, 0.5, 0.5, 0.5, 0.625, 0.5, 0.625, 0.75, 0.5, 0.75, 0.5, 0.875, 0.625, 0.875, 0.625, 1.0, 0.5, 1.0, 0.25, 0.5, 0.375, 0.5, 0.375, 0.75, 0.25, 0.75, 0.75, 0.5, 0.875, 0.5, 0.875, 0.75, 0.75, 0.75, 0.375, 0.875, 0.5, 0.875, 0.5, 1.0, 0.375, 1.0, 0.375, 0.5, 0.5, 0.5, 0.5, 0.75, 0.375, 0.75, 0.375, 0.375, 0.5, 0.375, 0.5, 0.5, 0.375, 0.5, 0.375, 0.0, 0.5, 0.0, 0.5, 0.25, 0.375, 0.25, 0.375, 0.25, 0.5, 0.25, 0.5, 0.375, 0.375, 0.375, 0.375, 0.75, 0.5, 0.75, 0.5, 0.875, 0.375, 0.875, 0.625, 0.5, 0.75, 0.5, 0.75, 0.75, 0.625, 0.75, 0.125, 0.5, 0.25, 0.5, 0.25, 0.75, 0.125, 0.75, 0.5, 0.75, 0.625, 0.75, 0.625, 0.875, 0.5, 0.875, 0.5, 0.25, 0.625, 0.25, 0.625, 0.375, 0.5, 0.375])
me_cube_002.use_remesh_fix_poles = True
me_cube_002.use_remesh_preserve_attributes = False
me_cube_002.use_mirror_vertex_groups = False
me_cube_002.update()

# ---- objects
ob_cone = bpy.data.objects.new('Cone', me_cone)
ob_cube = bpy.data.objects.new('Cube', me_cube_005)
ob_cube_001 = bpy.data.objects.new('Cube.001', me_cube_004)
ob_gun = bpy.data.objects.new('gun', me_cylinder_004)
ob_cylinder_001 = bpy.data.objects.new('Cylinder.001', me_cylinder_001)
ob_cube_003 = bpy.data.objects.new('Cube.003', me_cube)
ob_cube_004 = bpy.data.objects.new('Cube.004', me_cube_006)
ob_cube_005 = bpy.data.objects.new('Cube.005', me_cube_007)
ob_negative = bpy.data.objects.new('negative', me_cube_002)
ob_point = bpy.data.objects.new('Point', light_point)
ob_sun = bpy.data.objects.new('Sun', light_sun)
ob_camera = bpy.data.objects.new('Camera', cam_camera)

# ---- transforms, parenting, visibility, modifiers, constraints
ob_cone.location = (-0.0162, -4.77, 0.1219)
ob_cone.rotation_euler = (-1.571, -0.0, 0.0)
ob_cone.scale = (2.329, 1.818, 2.775)
ob_cone.lineart.crease_threshold = 0.0
_m = ob_cone.modifiers.new('Bevel', 'BEVEL')
_m.width = 0.03
_m.width_pct = 0.03
_m.segments = 2
_m.limit_method = 'NONE'
_m = ob_cone.modifiers.new('Subdivision', 'SUBSURF')
_m.uv_smooth = 'PRESERVE_CORNERS'
_m.render_levels = 1
_m.show_only_control_edges = False
ob_cube.location = (-0.0162, -0.4579, 0.1219)
ob_cube.scale = (1.349, 1.817, 1.439)
ob_cube.lineart.crease_threshold = 0.0
_m = ob_cube.modifiers.new('Bevel', 'BEVEL')
_m.segments = 2
_m.limit_method = 'NONE'
_m = ob_cube.modifiers.new('Mirror', 'MIRROR')
_m = ob_cube.modifiers.new('Subdivision', 'SUBSURF')
_m.uv_smooth = 'PRESERVE_CORNERS'
_m.render_levels = 1
_m.show_only_control_edges = False
ob_cube_001.location = (-0.0162, -1.086, 0.1219)
ob_cube_001.scale = (1.349, 1.608, 1.439)
ob_cube_001.lineart.crease_threshold = 0.0
_m = ob_cube_001.modifiers.new('Bevel', 'BEVEL')
_m.width = 0.05
_m.width_pct = 0.05
_m.segments = 2
_m.limit_method = 'NONE'
_m = ob_cube_001.modifiers.new('Subdivision', 'SUBSURF')
_m.uv_smooth = 'PRESERVE_CORNERS'
_m.levels = 3
_m.render_levels = 3
_m.show_only_control_edges = False
_m = ob_cube_001.modifiers.new('Boolean', 'BOOLEAN')
_m.object = ob_negative
_m.solver = 'FAST'
ob_gun.location = (-0.0162, 3.909, -0.1669)
ob_gun.rotation_euler = (1.571, 0.0, 0.0)
ob_gun.scale = (1.616, 1.723, 1.365)
ob_gun.lineart.crease_threshold = 0.0
_m = ob_gun.modifiers.new('Bevel', 'BEVEL')
_m.segments = 2
_m.limit_method = 'NONE'
_m = ob_gun.modifiers.new('Subdivision', 'SUBSURF')
_m.uv_smooth = 'PRESERVE_CORNERS'
_m.render_levels = 1
_m.show_only_control_edges = False
ob_cylinder_001.location = (-0.0162, 0.6712, 1.32)
ob_cylinder_001.rotation_euler = (1.571, 0.0, 0.0)
ob_cylinder_001.scale = (0.9282, 0.9899, 1.106)
ob_cylinder_001.lineart.crease_threshold = 0.0
_m = ob_cylinder_001.modifiers.new('Mirror', 'MIRROR')
_m = ob_cylinder_001.modifiers.new('Bevel', 'BEVEL')
_m.segments = 2
_m.limit_method = 'NONE'
_m = ob_cylinder_001.modifiers.new('Subdivision', 'SUBSURF')
_m.uv_smooth = 'PRESERVE_CORNERS'
_m.render_levels = 1
_m.show_only_control_edges = False
ob_cube_003.location = (-0.0162, 0.3212, 0.1219)
ob_cube_003.scale = (0.8263, 1.431, 0.9899)
ob_cube_003.lineart.crease_threshold = 0.0
_m = ob_cube_003.modifiers.new('Bevel', 'BEVEL')
_m.segments = 2
_m.limit_method = 'NONE'
_m = ob_cube_003.modifiers.new('Mirror', 'MIRROR')
_m = ob_cube_003.modifiers.new('Subdivision', 'SUBSURF')
_m.uv_smooth = 'PRESERVE_CORNERS'
_m.render_levels = 1
_m.show_only_control_edges = False
ob_cube_004.location = (-0.0162, -0.4579, 0.1219)
ob_cube_004.scale = (1.349, 1.817, 1.799)
ob_cube_004.lineart.crease_threshold = 0.0
_m = ob_cube_004.modifiers.new('Bevel', 'BEVEL')
_m.segments = 2
_m.limit_method = 'NONE'
_m = ob_cube_004.modifiers.new('Mirror', 'MIRROR')
_m = ob_cube_004.modifiers.new('Subdivision', 'SUBSURF')
_m.uv_smooth = 'PRESERVE_CORNERS'
_m.render_levels = 1
_m.show_only_control_edges = False
ob_cube_005.location = (-0.0162, -0.6425, 0.294)
ob_cube_005.scale = (0.839, 1.0, 0.8947)
ob_cube_005.lineart.crease_threshold = 0.0
_m = ob_cube_005.modifiers.new('Bevel', 'BEVEL')
_m.width = 0.134
_m.width_pct = 0.134
_m.segments = 2
_m.limit_method = 'NONE'
_m = ob_cube_005.modifiers.new('Subdivision', 'SUBSURF')
_m.uv_smooth = 'PRESERVE_CORNERS'
_m.render_levels = 1
_m.show_only_control_edges = False
_m = ob_cube_005.modifiers.new('Mirror', 'MIRROR')
ob_negative.location = (0.0, 6.476, -0.2715)
ob_negative.scale = (0.901, 0.901, 0.901)
ob_negative.hide_viewport = True
ob_negative.hide_render = True
ob_negative.lineart.crease_threshold = 0.0
ob_point.location = (-13.44, -5.72, 10.69)
ob_point.scale = (0.839, 1.0, 0.8947)
ob_point.lineart.crease_threshold = 0.0
ob_sun.location = (12.57, 12.75, 18.0)
ob_sun.rotation_euler = (2.079e-08, 1.134, 0.8727)
ob_sun.scale = (0.989, 0.909, 0.9484)
ob_sun.lineart.crease_threshold = 0.0
ob_camera.location = (0.0, 0.0, 30.0)
ob_camera.lock_rotations_4d = False
ob_camera.empty_display_type = 'ARROWS'
ob_camera.color = (0.0, 0.0, 0.0, 0.0)
ob_camera.hide_viewport = True
ob_camera.display_type = 'WIRE'
ob_camera.lineart.crease_threshold = 0.0

# ---- collection membership
scene.collection.objects.link(ob_cone)
scene.collection.objects.link(ob_cube)
scene.collection.objects.link(ob_cube_001)
scene.collection.objects.link(ob_gun)
scene.collection.objects.link(ob_cylinder_001)
scene.collection.objects.link(ob_cube_003)
scene.collection.objects.link(ob_cube_004)
scene.collection.objects.link(ob_cube_005)
scene.collection.objects.link(ob_negative)
col_collection_1.objects.link(ob_point)
col_collection_1.objects.link(ob_sun)
col_collection_1.objects.link(ob_camera)

# ---- scene / render settings (as saved in the file)
scene.camera = ob_camera
scene.frame_start = 1; scene.frame_end = 1; scene.frame_set(1)
scene.render.engine = 'CYCLES'
scene.render.image_settings.compression = 90
scene.render.resolution_x = 240
scene.render.resolution_y = 320
scene.render.resolution_percentage = 50
scene.render.dither_intensity = 0.0
scene.render.film_transparent = True
scene.cycles.use_denoising = False
scene.cycles.sampling_pattern = 'TABULATED_SOBOL'
scene.cycles.light_sampling_threshold = 0.0
scene.cycles.use_adaptive_sampling = False
scene.cycles.use_light_tree = False
scene.cycles.min_light_bounces = 2
scene.cycles.blur_glossy = 0.0
scene.cycles.volume_bounces = 1
scene.cycles.pixel_filter_type = 'GAUSSIAN'
scene.cycles.sample_clamp_direct = 3.0
scene.cycles.sample_clamp_indirect = 3.0
scene.view_settings.view_transform = 'Standard'
bpy.context.view_layer.update()
